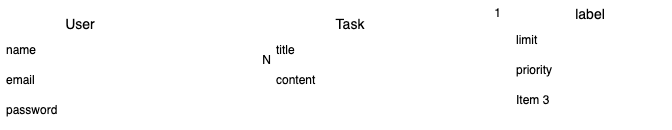

The diagram above was exported from draw.io. Its source (the exported page's mxGraphModel, read from the mxfile embedded in the PNG):
<mxGraphModel dx="1760" dy="503" grid="1" gridSize="10" guides="1" tooltips="1" connect="1" arrows="1" fold="1" page="1" pageScale="1" pageWidth="827" pageHeight="1169" math="0" shadow="0">
  <root>
    <mxCell id="0" />
    <mxCell id="1" parent="0" />
    <mxCell id="15" value="User" style="swimlane;fontStyle=0;childLayout=stackLayout;horizontal=1;startSize=26;horizontalStack=0;resizeParent=1;resizeParentMax=0;resizeLast=0;collapsible=1;marginBottom=0;align=center;fontSize=14;strokeColor=#FFFFFF;" vertex="1" parent="1">
      <mxGeometry x="120" y="290" width="160" height="116" as="geometry" />
    </mxCell>
    <mxCell id="16" value="name" style="text;strokeColor=#FFFFFF;fillColor=none;spacingLeft=4;spacingRight=4;overflow=hidden;rotatable=0;points=[[0,0.5],[1,0.5]];portConstraint=eastwest;fontSize=12;" vertex="1" parent="15">
      <mxGeometry y="26" width="160" height="30" as="geometry" />
    </mxCell>
    <mxCell id="17" value="email" style="text;strokeColor=#FFFFFF;fillColor=none;spacingLeft=4;spacingRight=4;overflow=hidden;rotatable=0;points=[[0,0.5],[1,0.5]];portConstraint=eastwest;fontSize=12;" vertex="1" parent="15">
      <mxGeometry y="56" width="160" height="30" as="geometry" />
    </mxCell>
    <mxCell id="18" value="password" style="text;strokeColor=#FFFFFF;fillColor=none;spacingLeft=4;spacingRight=4;overflow=hidden;rotatable=0;points=[[0,0.5],[1,0.5]];portConstraint=eastwest;fontSize=12;" vertex="1" parent="15">
      <mxGeometry y="86" width="160" height="30" as="geometry" />
    </mxCell>
    <mxCell id="19" value="Task" style="swimlane;fontStyle=0;childLayout=stackLayout;horizontal=1;startSize=26;horizontalStack=0;resizeParent=1;resizeParentMax=0;resizeLast=0;collapsible=1;marginBottom=0;align=center;fontSize=14;strokeColor=#FFFFFF;" vertex="1" parent="1">
      <mxGeometry x="390" y="290" width="160" height="86" as="geometry" />
    </mxCell>
    <mxCell id="20" value="title" style="text;strokeColor=#FFFFFF;fillColor=none;spacingLeft=4;spacingRight=4;overflow=hidden;rotatable=0;points=[[0,0.5],[1,0.5]];portConstraint=eastwest;fontSize=12;" vertex="1" parent="19">
      <mxGeometry y="26" width="160" height="30" as="geometry" />
    </mxCell>
    <mxCell id="21" value="content" style="text;strokeColor=#FFFFFF;fillColor=none;spacingLeft=4;spacingRight=4;overflow=hidden;rotatable=0;points=[[0,0.5],[1,0.5]];portConstraint=eastwest;fontSize=12;" vertex="1" parent="19">
      <mxGeometry y="56" width="160" height="30" as="geometry" />
    </mxCell>
    <mxCell id="24" value="" style="endArrow=none;html=1;rounded=0;strokeColor=#FFFFFF;" edge="1" parent="1">
      <mxGeometry relative="1" as="geometry">
        <mxPoint x="280" y="347" as="sourcePoint" />
        <mxPoint x="390" y="347.23" as="targetPoint" />
      </mxGeometry>
    </mxCell>
    <mxCell id="25" value="N" style="resizable=0;html=1;align=right;verticalAlign=bottom;strokeColor=#FFFFFF;" connectable="0" vertex="1" parent="24">
      <mxGeometry x="1" relative="1" as="geometry" />
    </mxCell>
    <mxCell id="26" value="label" style="swimlane;fontStyle=0;childLayout=stackLayout;horizontal=1;startSize=26;horizontalStack=0;resizeParent=1;resizeParentMax=0;resizeLast=0;collapsible=1;marginBottom=0;align=center;fontSize=14;strokeColor=#FFFFFF;" vertex="1" parent="1">
      <mxGeometry x="630" y="280" width="160" height="116" as="geometry" />
    </mxCell>
    <mxCell id="27" value="limit" style="text;strokeColor=none;fillColor=none;spacingLeft=4;spacingRight=4;overflow=hidden;rotatable=0;points=[[0,0.5],[1,0.5]];portConstraint=eastwest;fontSize=12;" vertex="1" parent="26">
      <mxGeometry y="26" width="160" height="30" as="geometry" />
    </mxCell>
    <mxCell id="28" value="priority" style="text;strokeColor=none;fillColor=none;spacingLeft=4;spacingRight=4;overflow=hidden;rotatable=0;points=[[0,0.5],[1,0.5]];portConstraint=eastwest;fontSize=12;" vertex="1" parent="26">
      <mxGeometry y="56" width="160" height="30" as="geometry" />
    </mxCell>
    <mxCell id="29" value="Item 3" style="text;strokeColor=none;fillColor=none;spacingLeft=4;spacingRight=4;overflow=hidden;rotatable=0;points=[[0,0.5],[1,0.5]];portConstraint=eastwest;fontSize=12;" vertex="1" parent="26">
      <mxGeometry y="86" width="160" height="30" as="geometry" />
    </mxCell>
    <mxCell id="32" value="" style="endArrow=none;html=1;rounded=0;strokeColor=#FFFFFF;" edge="1" parent="1">
      <mxGeometry relative="1" as="geometry">
        <mxPoint x="560" y="300" as="sourcePoint" />
        <mxPoint x="620" y="300" as="targetPoint" />
      </mxGeometry>
    </mxCell>
    <mxCell id="33" value="1" style="resizable=0;html=1;align=right;verticalAlign=bottom;strokeColor=#FFFFFF;" connectable="0" vertex="1" parent="32">
      <mxGeometry x="1" relative="1" as="geometry" />
    </mxCell>
  </root>
</mxGraphModel>